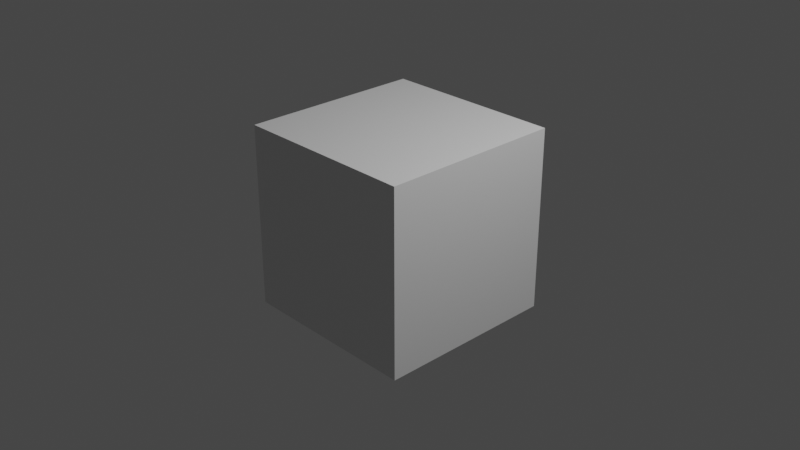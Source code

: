 # Source: fight-headbutt.blend  (saved by Blender 2.90.8; exported with 4.5.12 LTS)
import bpy
from mathutils import Matrix  # noqa: F401  (used for matrix-valued properties, if any)

bpy.ops.wm.read_factory_settings(use_empty=True)
scene = bpy.context.scene
scene.name = 'Scene'

# ---- collections
col_collection = bpy.data.collections.new('Collection'); scene.collection.children.link(col_collection)

# ---- materials (node trees are filled in below, after node groups)
mat_material = bpy.data.materials.new('Material')
mat_material.alpha_threshold = 0.0
mat_material.use_transparent_shadow = False
mat_material.line_color = (0.0, 0.0, 0.0, 1.0)

# ---- material node trees
mat_material.use_nodes = True; mat_material.node_tree.nodes.clear()
_N = mat_material.node_tree.nodes; _L = mat_material.node_tree.links
n0 = _N.new('ShaderNodeOutputMaterial'); n0.name = 'Material Output'; n0.location = (300, 300)
n1 = _N.new('ShaderNodeBsdfPrincipled'); n1.name = 'Principled BSDF'; n1.location = (10, 300)
n1.distribution = 'GGX'
n1.subsurface_method = 'BURLEY'
n1.inputs[2].default_value = 0.4
n1.inputs[3].default_value = 1.45
n1.inputs[27].default_value = (0.0, 0.0, 0.0, 1.0)
n1.inputs[28].default_value = 1.0
_L.new(n1.outputs[0], n0.inputs[0])
n0.is_active_output = True

# ---- world
world_world = bpy.data.worlds.new('World'); scene.world = world_world
world_world.use_nodes = True; world_world.node_tree.nodes.clear()
_N = world_world.node_tree.nodes; _L = world_world.node_tree.links
n0 = _N.new('ShaderNodeOutputWorld'); n0.name = 'World Output'; n0.location = (300, 300)
n1 = _N.new('ShaderNodeBackground'); n1.name = 'Background'; n1.location = (10, 300)
n1.inputs[0].default_value = (0.05088, 0.05088, 0.05088, 1.0)
_L.new(n1.outputs[0], n0.inputs[0])
n0.is_active_output = True
world_world.color = (0.05088, 0.05088, 0.05088)
world_world.use_sun_shadow = False
world_world.sun_shadow_jitter_overblur = 0.0

# ---- cameras
cam_camera = bpy.data.cameras.new('Camera')
cam_camera.clip_end = 100.0
cam_camera.ortho_scale = 7.314

# ---- lights
light_light = bpy.data.lights.new('Light', 'POINT')
light_light.transmission_factor = 0.0
light_light.energy = 1000.0
light_light.shadow_soft_size = 0.1
light_light.shadow_maximum_resolution = 0.006
light_light.use_absolute_resolution = True

# ---- meshes
me_cube = bpy.data.meshes.new('Cube')
me_cube.from_pydata([(1.0, 1.0, 1.0), (1.0, 1.0, -1.0), (1.0, -1.0, 1.0), (1.0, -1.0, -1.0), (-1.0, 1.0, 1.0), (-1.0, 1.0, -1.0), (-1.0, -1.0, 1.0), (-1.0, -1.0, -1.0)], [], [(0, 4, 6, 2), (3, 2, 6, 7), (7, 6, 4, 5), (5, 1, 3, 7), (1, 0, 2, 3), (5, 4, 0, 1)])
_uv = me_cube.uv_layers.new(name='UVMap')
_uv.uv.foreach_set('vector', [0.625, 0.5, 0.875, 0.5, 0.875, 0.75, 0.625, 0.75, 0.375, 0.75, 0.625, 0.75, 0.625, 1.0, 0.375, 1.0, 0.375, 0.0, 0.625, 0.0, 0.625, 0.25, 0.375, 0.25, 0.125, 0.5, 0.375, 0.5, 0.375, 0.75, 0.125, 0.75, 0.375, 0.5, 0.625, 0.5, 0.625, 0.75, 0.375, 0.75, 0.375, 0.25, 0.625, 0.25, 0.625, 0.5, 0.375, 0.5])
me_cube.materials.append(mat_material)
me_cube.use_remesh_preserve_volume = False
me_cube.use_remesh_preserve_attributes = False
me_cube.use_mirror_vertex_groups = False
me_cube.update()
arm_armature = bpy.data.armatures.new('Armature')  # bones are not reproduced

# ---- objects
ob_cube = bpy.data.objects.new('Cube', me_cube)
ob_light = bpy.data.objects.new('Light', light_light)
ob_camera = bpy.data.objects.new('Camera', cam_camera)
ob_armature = bpy.data.objects.new('Armature', arm_armature)

# ---- transforms, parenting, visibility, modifiers, constraints
ob_cube.parent = ob_armature
ob_cube.location = (0.0, 0.0, 0.0)
ob_cube.lock_rotations_4d = False
ob_cube.empty_display_type = 'ARROWS'
ob_cube.lineart.crease_threshold = 0.0
_vg = ob_cube.vertex_groups.new(name='mixamorig:Hips')
_vg = ob_cube.vertex_groups.new(name='mixamorig:Spine')
_vg = ob_cube.vertex_groups.new(name='mixamorig:Spine1')
_vg = ob_cube.vertex_groups.new(name='mixamorig:Spine2')
_vg = ob_cube.vertex_groups.new(name='mixamorig:Neck')
_vg = ob_cube.vertex_groups.new(name='mixamorig:Head')
_vg = ob_cube.vertex_groups.new(name='mixamorig:HeadTop_End')
_vg = ob_cube.vertex_groups.new(name='mixamorig:RightEye')
_vg = ob_cube.vertex_groups.new(name='mixamorig:LeftEye')
_vg = ob_cube.vertex_groups.new(name='mixamorig:LeftShoulder')
_vg = ob_cube.vertex_groups.new(name='mixamorig:LeftArm')
_vg = ob_cube.vertex_groups.new(name='mixamorig:LeftForeArm')
_vg = ob_cube.vertex_groups.new(name='mixamorig:LeftHand')
_vg = ob_cube.vertex_groups.new(name='mixamorig:LeftHandMiddle1')
_vg = ob_cube.vertex_groups.new(name='mixamorig:LeftHandMiddle2')
_vg = ob_cube.vertex_groups.new(name='mixamorig:LeftHandMiddle3')
_vg = ob_cube.vertex_groups.new(name='mixamorig:LeftHandMiddle4')
_vg = ob_cube.vertex_groups.new(name='mixamorig:LeftHandThumb1')
_vg = ob_cube.vertex_groups.new(name='mixamorig:LeftHandThumb2')
_vg = ob_cube.vertex_groups.new(name='mixamorig:LeftHandThumb3')
_vg = ob_cube.vertex_groups.new(name='mixamorig:LeftHandThumb4')
_vg = ob_cube.vertex_groups.new(name='mixamorig:LeftHandIndex1')
_vg = ob_cube.vertex_groups.new(name='mixamorig:LeftHandIndex2')
_vg = ob_cube.vertex_groups.new(name='mixamorig:LeftHandIndex3')
_vg = ob_cube.vertex_groups.new(name='mixamorig:LeftHandIndex4')
_vg = ob_cube.vertex_groups.new(name='mixamorig:LeftHandRing1')
_vg = ob_cube.vertex_groups.new(name='mixamorig:LeftHandRing2')
_vg = ob_cube.vertex_groups.new(name='mixamorig:LeftHandRing3')
_vg = ob_cube.vertex_groups.new(name='mixamorig:LeftHandRing4')
_vg = ob_cube.vertex_groups.new(name='mixamorig:LeftHandPinky1')
_vg = ob_cube.vertex_groups.new(name='mixamorig:LeftHandPinky2')
_vg = ob_cube.vertex_groups.new(name='mixamorig:LeftHandPinky3')
_vg = ob_cube.vertex_groups.new(name='mixamorig:LeftHandPinky4')
_vg = ob_cube.vertex_groups.new(name='mixamorig:RightShoulder')
_vg = ob_cube.vertex_groups.new(name='mixamorig:RightArm')
_vg = ob_cube.vertex_groups.new(name='mixamorig:RightForeArm')
_vg = ob_cube.vertex_groups.new(name='mixamorig:RightHand')
_vg = ob_cube.vertex_groups.new(name='mixamorig:RightHandMiddle1')
_vg = ob_cube.vertex_groups.new(name='mixamorig:RightHandMiddle2')
_vg = ob_cube.vertex_groups.new(name='mixamorig:RightHandMiddle3')
_vg = ob_cube.vertex_groups.new(name='mixamorig:RightHandMiddle4')
_vg = ob_cube.vertex_groups.new(name='mixamorig:RightHandThumb1')
_vg = ob_cube.vertex_groups.new(name='mixamorig:RightHandThumb2')
_vg = ob_cube.vertex_groups.new(name='mixamorig:RightHandThumb3')
_vg = ob_cube.vertex_groups.new(name='mixamorig:RightHandThumb4')
_vg = ob_cube.vertex_groups.new(name='mixamorig:RightHandIndex1')
_vg = ob_cube.vertex_groups.new(name='mixamorig:RightHandIndex2')
_vg = ob_cube.vertex_groups.new(name='mixamorig:RightHandIndex3')
_vg = ob_cube.vertex_groups.new(name='mixamorig:RightHandIndex4')
_vg = ob_cube.vertex_groups.new(name='mixamorig:RightHandRing1')
_vg = ob_cube.vertex_groups.new(name='mixamorig:RightHandRing2')
_vg = ob_cube.vertex_groups.new(name='mixamorig:RightHandRing3')
_vg = ob_cube.vertex_groups.new(name='mixamorig:RightHandRing4')
_vg = ob_cube.vertex_groups.new(name='mixamorig:RightHandPinky1')
_vg = ob_cube.vertex_groups.new(name='mixamorig:RightHandPinky2')
_vg = ob_cube.vertex_groups.new(name='mixamorig:RightHandPinky3')
_vg = ob_cube.vertex_groups.new(name='mixamorig:RightHandPinky4')
_vg = ob_cube.vertex_groups.new(name='mixamorig:LeftUpLeg')
_vg = ob_cube.vertex_groups.new(name='mixamorig:LeftLeg')
_vg = ob_cube.vertex_groups.new(name='mixamorig:LeftFoot')
_vg = ob_cube.vertex_groups.new(name='mixamorig:LeftToeBase')
for _i, _w in zip([0, 1, 2, 3, 4, 5, 6, 7], [0.4745, 0.4739, 0.4745, 0.4746, 0.4809, 0.4808, 0.4791, 0.4801]): _vg.add([_i], _w, 'REPLACE')
_vg = ob_cube.vertex_groups.new(name='mixamorig:LeftToe_End')
_vg = ob_cube.vertex_groups.new(name='mixamorig:RightUpLeg')
_vg = ob_cube.vertex_groups.new(name='mixamorig:RightLeg')
_vg = ob_cube.vertex_groups.new(name='mixamorig:RightFoot')
for _i, _w in zip([0, 1, 2, 3, 4, 5, 6, 7], [0.1048, 0.1055, 0.1059, 0.1086, 0.1044, 0.1047, 0.1052, 0.1058]): _vg.add([_i], _w, 'REPLACE')
_vg = ob_cube.vertex_groups.new(name='mixamorig:RightToeBase')
for _i, _w in zip([0, 1, 2, 3, 4, 5, 6, 7], [0.4207, 0.4206, 0.4196, 0.4167, 0.4148, 0.4145, 0.4157, 0.4141]): _vg.add([_i], _w, 'REPLACE')
_vg = ob_cube.vertex_groups.new(name='mixamorig:RightToe_End')
_m = ob_cube.modifiers.new('Armature', 'ARMATURE')
_m.object = ob_armature
ob_light.location = (4.076, 1.005, 5.904)
ob_light.rotation_euler = (0.6503, 0.05522, 1.866)
ob_light.lock_rotations_4d = False
ob_light.empty_display_type = 'ARROWS'
ob_light.color = (0.0, 0.0, 0.0, 0.0)
ob_light.lineart.crease_threshold = 0.0
ob_camera.location = (7.359, -6.926, 4.958)
ob_camera.rotation_euler = (1.109, 0.0, 0.8149)
ob_camera.lock_rotations_4d = False
ob_camera.empty_display_type = 'ARROWS'
ob_camera.color = (0.0, 0.0, 0.0, 0.0)
ob_camera.display_type = 'WIRE'
ob_camera.lineart.crease_threshold = 0.0
ob_armature.location = (0.0, 0.0, 0.0)
ob_armature.lineart.crease_threshold = 0.0

# ---- collection membership
col_collection.objects.link(ob_cube)
col_collection.objects.link(ob_light)
col_collection.objects.link(ob_camera)
col_collection.objects.link(ob_armature)

# ---- scene / render settings (as saved in the file)
scene.camera = ob_camera
scene.frame_start = 1; scene.frame_end = 51; scene.frame_set(1)
scene.render.engine = 'BLENDER_EEVEE_NEXT'
scene.cycles.use_denoising = False
scene.cycles.samples = 128
scene.cycles.sampling_pattern = 'TABULATED_SOBOL'
scene.cycles.use_adaptive_sampling = False
scene.cycles.use_light_tree = False
scene.view_settings.view_transform = 'Filmic'
bpy.context.view_layer.update()
